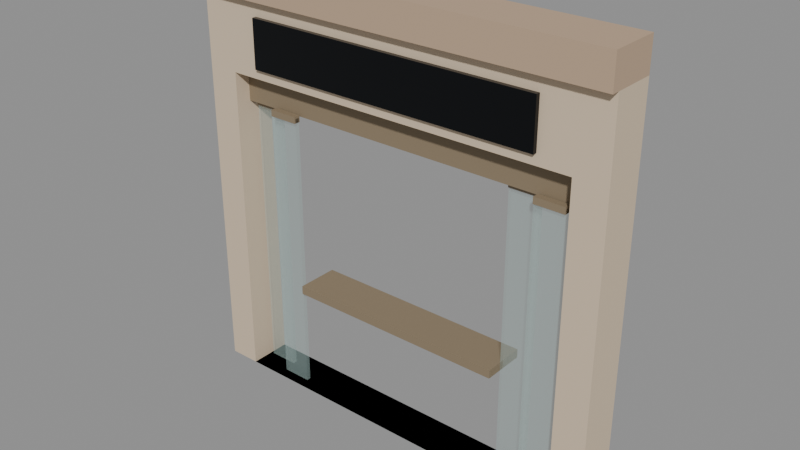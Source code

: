 # Source: city_shop_cafe.blend  (saved by Blender 5.4.6; exported with 4.5.12 LTS)
import bpy
from mathutils import Matrix  # noqa: F401  (used for matrix-valued properties, if any)

bpy.ops.wm.read_factory_settings(use_empty=True)
scene = bpy.context.scene
scene.name = 'CityShopCafeAsset'

# ---- collections
col_stubby_cityshopcafe = bpy.data.collections.new('STUBBY_CityShopCafe'); scene.collection.children.link(col_stubby_cityshopcafe)

# ---- materials (node trees are filled in below, after node groups)
mat_city_plaster = bpy.data.materials.new('City_Plaster')
mat_city_plaster.use_backface_culling = True
mat_city_plaster.diffuse_color = (0.6724, 0.5395, 0.3916, 1.0)
mat_city_glass = bpy.data.materials.new('City_Glass')
mat_city_glass.surface_render_method = 'BLENDED'
mat_city_glass.blend_method = 'BLEND'
mat_city_glass.diffuse_color = (0.4851, 0.6514, 0.624, 0.18)
mat_city_timber = bpy.data.materials.new('City_Timber')
mat_city_timber.use_backface_culling = True
mat_city_timber.diffuse_color = (0.2542, 0.1946, 0.1221, 1.0)
mat_city_graphene = bpy.data.materials.new('City_Graphene')
mat_city_graphene.use_backface_culling = True
mat_city_graphene.diffuse_color = (0.01033, 0.01161, 0.0137, 1.0)
mat_city_relief = bpy.data.materials.new('City_Relief')
mat_city_relief.use_backface_culling = True
mat_city_relief.diffuse_color = (0.4969, 0.3564, 0.2423, 1.0)

# ---- material node trees
mat_city_plaster.use_nodes = True; mat_city_plaster.node_tree.nodes.clear()
_N = mat_city_plaster.node_tree.nodes; _L = mat_city_plaster.node_tree.links
n0 = _N.new('ShaderNodeBsdfPrincipled'); n0.name = 'Principled BSDF'; n0.location = (-200, 100)
n0.inputs[0].default_value = (0.6724, 0.5395, 0.3916, 1.0)
n0.inputs[2].default_value = 0.9
n0.inputs[10].default_value = 0.005
n1 = _N.new('ShaderNodeOutputMaterial'); n1.name = 'Material Output'; n1.location = (200, 100)
_L.new(n0.outputs[0], n1.inputs[0])
n1.is_active_output = True
mat_city_glass.use_nodes = True; mat_city_glass.node_tree.nodes.clear()
_N = mat_city_glass.node_tree.nodes; _L = mat_city_glass.node_tree.links
n0 = _N.new('ShaderNodeBsdfPrincipled'); n0.name = 'Principled BSDF'; n0.location = (-200, 100)
n0.inputs[0].default_value = (0.4851, 0.6514, 0.624, 1.0)
n0.inputs[2].default_value = 0.05
n0.inputs[4].default_value = 0.18
n0.inputs[10].default_value = 0.005
n1 = _N.new('ShaderNodeOutputMaterial'); n1.name = 'Material Output'; n1.location = (200, 100)
_L.new(n0.outputs[0], n1.inputs[0])
n1.is_active_output = True
mat_city_timber.use_nodes = True; mat_city_timber.node_tree.nodes.clear()
_N = mat_city_timber.node_tree.nodes; _L = mat_city_timber.node_tree.links
n0 = _N.new('ShaderNodeBsdfPrincipled'); n0.name = 'Principled BSDF'; n0.location = (-200, 100)
n0.inputs[0].default_value = (0.2542, 0.1946, 0.1221, 1.0)
n0.inputs[2].default_value = 0.75
n0.inputs[10].default_value = 0.005
n1 = _N.new('ShaderNodeOutputMaterial'); n1.name = 'Material Output'; n1.location = (200, 100)
_L.new(n0.outputs[0], n1.inputs[0])
n1.is_active_output = True
mat_city_graphene.use_nodes = True; mat_city_graphene.node_tree.nodes.clear()
_N = mat_city_graphene.node_tree.nodes; _L = mat_city_graphene.node_tree.links
n0 = _N.new('ShaderNodeBsdfPrincipled'); n0.name = 'Principled BSDF'; n0.location = (-200, 100)
n0.inputs[0].default_value = (0.01033, 0.01161, 0.0137, 1.0)
n0.inputs[1].default_value = 0.7
n0.inputs[2].default_value = 0.15
n0.inputs[10].default_value = 0.005
n1 = _N.new('ShaderNodeOutputMaterial'); n1.name = 'Material Output'; n1.location = (200, 100)
_L.new(n0.outputs[0], n1.inputs[0])
n1.is_active_output = True
mat_city_relief.use_nodes = True; mat_city_relief.node_tree.nodes.clear()
_N = mat_city_relief.node_tree.nodes; _L = mat_city_relief.node_tree.links
n0 = _N.new('ShaderNodeBsdfPrincipled'); n0.name = 'Principled BSDF'; n0.location = (-200, 100)
n0.inputs[0].default_value = (0.4969, 0.3564, 0.2423, 1.0)
n0.inputs[2].default_value = 0.92
n0.inputs[10].default_value = 0.005
n1 = _N.new('ShaderNodeOutputMaterial'); n1.name = 'Material Output'; n1.location = (200, 100)
_L.new(n0.outputs[0], n1.inputs[0])
n1.is_active_output = True

# ---- meshes
me_cityshopcafe_wall = bpy.data.meshes.new('CityShopCafe_Wall')
me_cityshopcafe_wall.from_pydata([(0.0, 0.0, 0.0), (4.0, 0.0, 0.0), (4.0, 0.0, 3.7), (0.0, 0.0, 3.7), (0.3, 0.0, 0.0), (3.7, 0.0, 0.0), (3.7, 0.0, 3.0), (0.3, 0.0, 3.0), (0.0, 0.4, 0.0), (4.0, 0.4, 0.0), (4.0, 0.4, 3.7), (0.0, 0.4, 3.7), (0.3, 0.4, 0.0), (3.7, 0.4, 0.0), (3.7, 0.4, 3.0), (0.3, 0.4, 3.0)], [], [(2, 10, 11, 3), (10, 9, 14, 15), (13, 14, 9, 8, 11, 10, 15, 12), (3, 0, 7, 6), (3, 11, 8, 0), (4, 7, 0, 1, 2, 3, 6, 5), (5, 6, 14, 13), (6, 7, 15, 14), (1, 9, 10, 2), (0, 8, 9, 1), (4, 5, 13, 12), (7, 4, 12, 15)])
_uv = me_cityshopcafe_wall.uv_layers.new(name='UVMap')
_uv.uv.foreach_set('vector', [4.0, 0.0, 4.0, 0.4, 0.0, 0.4, 0.0, 0.0, 4.0, 3.7, 4.0, 0.0, 3.7, 3.0, 0.3, 3.0, 3.7, 0.0, 3.7, 3.0, 4.0, 0.0, 0.0, 0.0, 0.0, 3.7, 4.0, 3.7, 0.3, 3.0, 0.3, 0.0, 0.0, 3.7, 0.0, 0.0, 0.3, 3.0, 3.7, 3.0, 0.0, 3.7, 0.4, 3.7, 0.4, 0.0, 0.0, 0.0, 0.3, 0.0, 0.3, 3.0, 0.0, 0.0, 4.0, 0.0, 4.0, 3.7, 0.0, 3.7, 3.7, 3.0, 3.7, 0.0, 0.0, 0.0, 0.0, 3.0, 0.4, 3.0, 0.4, 0.0, 3.7, 0.0, 0.3, 0.0, 0.3, 0.4, 3.7, 0.4, 0.0, 0.0, 0.4, 0.0, 0.4, 3.7, 0.0, 3.7, 0.0, 0.0, 0.0, 0.4, 4.0, 0.4, 4.0, 0.0, 0.3, 0.0, 3.7, 0.0, 3.7, 0.4, 0.3, 0.4, 0.0, 3.0, 0.0, 0.0, 0.4, 0.0, 0.4, 3.0])
me_cityshopcafe_wall.materials.append(mat_city_plaster)
me_cityshopcafe_wall.update()
me_cityshopcafe_leaf0 = bpy.data.meshes.new('CityShopCafe_Leaf0')
me_cityshopcafe_leaf0.from_pydata([(0.35, 0.2, 0.02), (0.35, 0.2, 2.7), (0.35, 0.24, 0.02), (0.35, 0.24, 2.7), (0.63, 0.2, 0.02), (0.63, 0.2, 2.7), (0.63, 0.24, 0.02), (0.63, 0.24, 2.7)], [], [(0, 1, 3, 2), (2, 3, 7, 6), (6, 7, 5, 4), (4, 5, 1, 0), (2, 6, 4, 0), (7, 3, 1, 5)])
_uv = me_cityshopcafe_leaf0.uv_layers.new(name='UVMap')
_uv.uv.foreach_set('vector', [0.2, 0.02, 0.2, 2.7, 0.24, 2.7, 0.24, 0.02, 0.35, 0.02, 0.35, 2.7, 0.63, 2.7, 0.63, 0.02, 0.24, 0.02, 0.24, 2.7, 0.2, 2.7, 0.2, 0.02, 0.63, 0.02, 0.63, 2.7, 0.35, 2.7, 0.35, 0.02, 0.35, 0.24, 0.63, 0.24, 0.63, 0.2, 0.35, 0.2, 0.63, 0.24, 0.35, 0.24, 0.35, 0.2, 0.63, 0.2])
me_cityshopcafe_leaf0.materials.append(mat_city_glass)
me_cityshopcafe_leaf0.update()
me_cityshopcafe_leafframe0 = bpy.data.meshes.new('CityShopCafe_LeafFrame0')
me_cityshopcafe_leafframe0.from_pydata([(0.35, 0.19, 2.66), (0.35, 0.19, 2.72), (0.35, 0.25, 2.66), (0.35, 0.25, 2.72), (0.63, 0.19, 2.66), (0.63, 0.19, 2.72), (0.63, 0.25, 2.66), (0.63, 0.25, 2.72)], [], [(0, 1, 3, 2), (2, 3, 7, 6), (6, 7, 5, 4), (4, 5, 1, 0), (2, 6, 4, 0), (7, 3, 1, 5)])
_uv = me_cityshopcafe_leafframe0.uv_layers.new(name='UVMap')
_uv.uv.foreach_set('vector', [0.19, 2.66, 0.19, 2.72, 0.25, 2.72, 0.25, 2.66, 0.35, 2.66, 0.35, 2.72, 0.63, 2.72, 0.63, 2.66, 0.25, 2.66, 0.25, 2.72, 0.19, 2.72, 0.19, 2.66, 0.63, 2.66, 0.63, 2.72, 0.35, 2.72, 0.35, 2.66, 0.35, 0.25, 0.63, 0.25, 0.63, 0.19, 0.35, 0.19, 0.63, 0.25, 0.35, 0.25, 0.35, 0.19, 0.63, 0.19])
me_cityshopcafe_leafframe0.materials.append(mat_city_timber)
me_cityshopcafe_leafframe0.update()
me_cityshopcafe_leaf1 = bpy.data.meshes.new('CityShopCafe_Leaf1')
me_cityshopcafe_leaf1.from_pydata([(0.65, 0.08, 0.02), (0.65, 0.08, 2.7), (0.65, 0.12, 0.02), (0.65, 0.12, 2.7), (0.93, 0.08, 0.02), (0.93, 0.08, 2.7), (0.93, 0.12, 0.02), (0.93, 0.12, 2.7)], [], [(0, 1, 3, 2), (2, 3, 7, 6), (6, 7, 5, 4), (4, 5, 1, 0), (2, 6, 4, 0), (7, 3, 1, 5)])
_uv = me_cityshopcafe_leaf1.uv_layers.new(name='UVMap')
_uv.uv.foreach_set('vector', [0.08, 0.02, 0.08, 2.7, 0.12, 2.7, 0.12, 0.02, 0.65, 0.02, 0.65, 2.7, 0.93, 2.7, 0.93, 0.02, 0.12, 0.02, 0.12, 2.7, 0.08, 2.7, 0.08, 0.02, 0.93, 0.02, 0.93, 2.7, 0.65, 2.7, 0.65, 0.02, 0.65, 0.12, 0.93, 0.12, 0.93, 0.08, 0.65, 0.08, 0.93, 0.12, 0.65, 0.12, 0.65, 0.08, 0.93, 0.08])
me_cityshopcafe_leaf1.materials.append(mat_city_glass)
me_cityshopcafe_leaf1.update()
me_cityshopcafe_leafframe1 = bpy.data.meshes.new('CityShopCafe_LeafFrame1')
me_cityshopcafe_leafframe1.from_pydata([(0.65, 0.07, 2.66), (0.65, 0.07, 2.72), (0.65, 0.13, 2.66), (0.65, 0.13, 2.72), (0.93, 0.07, 2.66), (0.93, 0.07, 2.72), (0.93, 0.13, 2.66), (0.93, 0.13, 2.72)], [], [(0, 1, 3, 2), (2, 3, 7, 6), (6, 7, 5, 4), (4, 5, 1, 0), (2, 6, 4, 0), (7, 3, 1, 5)])
_uv = me_cityshopcafe_leafframe1.uv_layers.new(name='UVMap')
_uv.uv.foreach_set('vector', [0.07, 2.66, 0.07, 2.72, 0.13, 2.72, 0.13, 2.66, 0.65, 2.66, 0.65, 2.72, 0.93, 2.72, 0.93, 2.66, 0.13, 2.66, 0.13, 2.72, 0.07, 2.72, 0.07, 2.66, 0.93, 2.66, 0.93, 2.72, 0.65, 2.72, 0.65, 2.66, 0.65, 0.13, 0.93, 0.13, 0.93, 0.07, 0.65, 0.07, 0.93, 0.13, 0.65, 0.13, 0.65, 0.07, 0.93, 0.07])
me_cityshopcafe_leafframe1.materials.append(mat_city_timber)
me_cityshopcafe_leafframe1.update()
me_cityshopcafe_leaf2 = bpy.data.meshes.new('CityShopCafe_Leaf2')
me_cityshopcafe_leaf2.from_pydata([(3.05, 0.2, 0.02), (3.05, 0.2, 2.7), (3.05, 0.24, 0.02), (3.05, 0.24, 2.7), (3.33, 0.2, 0.02), (3.33, 0.2, 2.7), (3.33, 0.24, 0.02), (3.33, 0.24, 2.7)], [], [(0, 1, 3, 2), (2, 3, 7, 6), (6, 7, 5, 4), (4, 5, 1, 0), (2, 6, 4, 0), (7, 3, 1, 5)])
_uv = me_cityshopcafe_leaf2.uv_layers.new(name='UVMap')
_uv.uv.foreach_set('vector', [0.2, 0.02, 0.2, 2.7, 0.24, 2.7, 0.24, 0.02, 3.05, 0.02, 3.05, 2.7, 3.33, 2.7, 3.33, 0.02, 0.24, 0.02, 0.24, 2.7, 0.2, 2.7, 0.2, 0.02, 3.33, 0.02, 3.33, 2.7, 3.05, 2.7, 3.05, 0.02, 3.05, 0.24, 3.33, 0.24, 3.33, 0.2, 3.05, 0.2, 3.33, 0.24, 3.05, 0.24, 3.05, 0.2, 3.33, 0.2])
me_cityshopcafe_leaf2.materials.append(mat_city_glass)
me_cityshopcafe_leaf2.update()
me_cityshopcafe_leafframe2 = bpy.data.meshes.new('CityShopCafe_LeafFrame2')
me_cityshopcafe_leafframe2.from_pydata([(3.05, 0.19, 2.66), (3.05, 0.19, 2.72), (3.05, 0.25, 2.66), (3.05, 0.25, 2.72), (3.33, 0.19, 2.66), (3.33, 0.19, 2.72), (3.33, 0.25, 2.66), (3.33, 0.25, 2.72)], [], [(0, 1, 3, 2), (2, 3, 7, 6), (6, 7, 5, 4), (4, 5, 1, 0), (2, 6, 4, 0), (7, 3, 1, 5)])
_uv = me_cityshopcafe_leafframe2.uv_layers.new(name='UVMap')
_uv.uv.foreach_set('vector', [0.19, 2.66, 0.19, 2.72, 0.25, 2.72, 0.25, 2.66, 3.05, 2.66, 3.05, 2.72, 3.33, 2.72, 3.33, 2.66, 0.25, 2.66, 0.25, 2.72, 0.19, 2.72, 0.19, 2.66, 3.33, 2.66, 3.33, 2.72, 3.05, 2.72, 3.05, 2.66, 3.05, 0.25, 3.33, 0.25, 3.33, 0.19, 3.05, 0.19, 3.33, 0.25, 3.05, 0.25, 3.05, 0.19, 3.33, 0.19])
me_cityshopcafe_leafframe2.materials.append(mat_city_timber)
me_cityshopcafe_leafframe2.update()
me_cityshopcafe_leaf3 = bpy.data.meshes.new('CityShopCafe_Leaf3')
me_cityshopcafe_leaf3.from_pydata([(3.35, 0.08, 0.02), (3.35, 0.08, 2.7), (3.35, 0.12, 0.02), (3.35, 0.12, 2.7), (3.63, 0.08, 0.02), (3.63, 0.08, 2.7), (3.63, 0.12, 0.02), (3.63, 0.12, 2.7)], [], [(0, 1, 3, 2), (2, 3, 7, 6), (6, 7, 5, 4), (4, 5, 1, 0), (2, 6, 4, 0), (7, 3, 1, 5)])
_uv = me_cityshopcafe_leaf3.uv_layers.new(name='UVMap')
_uv.uv.foreach_set('vector', [0.08, 0.02, 0.08, 2.7, 0.12, 2.7, 0.12, 0.02, 3.35, 0.02, 3.35, 2.7, 3.63, 2.7, 3.63, 0.02, 0.12, 0.02, 0.12, 2.7, 0.08, 2.7, 0.08, 0.02, 3.63, 0.02, 3.63, 2.7, 3.35, 2.7, 3.35, 0.02, 3.35, 0.12, 3.63, 0.12, 3.63, 0.08, 3.35, 0.08, 3.63, 0.12, 3.35, 0.12, 3.35, 0.08, 3.63, 0.08])
me_cityshopcafe_leaf3.materials.append(mat_city_glass)
me_cityshopcafe_leaf3.update()
me_cityshopcafe_leafframe3 = bpy.data.meshes.new('CityShopCafe_LeafFrame3')
me_cityshopcafe_leafframe3.from_pydata([(3.35, 0.07, 2.66), (3.35, 0.07, 2.72), (3.35, 0.13, 2.66), (3.35, 0.13, 2.72), (3.63, 0.07, 2.66), (3.63, 0.07, 2.72), (3.63, 0.13, 2.66), (3.63, 0.13, 2.72)], [], [(0, 1, 3, 2), (2, 3, 7, 6), (6, 7, 5, 4), (4, 5, 1, 0), (2, 6, 4, 0), (7, 3, 1, 5)])
_uv = me_cityshopcafe_leafframe3.uv_layers.new(name='UVMap')
_uv.uv.foreach_set('vector', [0.07, 2.66, 0.07, 2.72, 0.13, 2.72, 0.13, 2.66, 3.35, 2.66, 3.35, 2.72, 3.63, 2.72, 3.63, 2.66, 0.13, 2.66, 0.13, 2.72, 0.07, 2.72, 0.07, 2.66, 3.63, 2.66, 3.63, 2.72, 3.35, 2.72, 3.35, 2.66, 3.35, 0.13, 3.63, 0.13, 3.63, 0.07, 3.35, 0.07, 3.63, 0.13, 3.35, 0.13, 3.35, 0.07, 3.63, 0.07])
me_cityshopcafe_leafframe3.materials.append(mat_city_timber)
me_cityshopcafe_leafframe3.update()
me_cityshopcafe_ledge = bpy.data.meshes.new('CityShopCafe_Ledge')
me_cityshopcafe_ledge.from_pydata([(0.95, 0.05, 1.0), (0.95, 0.05, 1.08), (0.95, 0.45, 1.0), (0.95, 0.45, 1.08), (3.05, 0.05, 1.0), (3.05, 0.05, 1.08), (3.05, 0.45, 1.0), (3.05, 0.45, 1.08)], [], [(0, 1, 3, 2), (2, 3, 7, 6), (6, 7, 5, 4), (4, 5, 1, 0), (2, 6, 4, 0), (7, 3, 1, 5)])
_uv = me_cityshopcafe_ledge.uv_layers.new(name='UVMap')
_uv.uv.foreach_set('vector', [0.05, 1.0, 0.05, 1.08, 0.45, 1.08, 0.45, 1.0, 0.95, 1.0, 0.95, 1.08, 3.05, 1.08, 3.05, 1.0, 0.45, 1.0, 0.45, 1.08, 0.05, 1.08, 0.05, 1.0, 3.05, 1.0, 3.05, 1.08, 0.95, 1.08, 0.95, 1.0, 0.95, 0.45, 3.05, 0.45, 3.05, 0.05, 0.95, 0.05, 3.05, 0.45, 0.95, 0.45, 0.95, 0.05, 3.05, 0.05])
me_cityshopcafe_ledge.materials.append(mat_city_timber)
me_cityshopcafe_ledge.update()
me_cityshopcafe_head = bpy.data.meshes.new('CityShopCafe_Head')
me_cityshopcafe_head.from_pydata([(0.3, 0.15, 2.7), (0.3, 0.15, 3.0), (0.3, 0.3, 2.7), (0.3, 0.3, 3.0), (3.7, 0.15, 2.7), (3.7, 0.15, 3.0), (3.7, 0.3, 2.7), (3.7, 0.3, 3.0)], [], [(0, 1, 3, 2), (2, 3, 7, 6), (6, 7, 5, 4), (4, 5, 1, 0), (2, 6, 4, 0), (7, 3, 1, 5)])
_uv = me_cityshopcafe_head.uv_layers.new(name='UVMap')
_uv.uv.foreach_set('vector', [0.15, 2.7, 0.15, 3.0, 0.3, 3.0, 0.3, 2.7, 0.3, 2.7, 0.3, 3.0, 3.7, 3.0, 3.7, 2.7, 0.3, 2.7, 0.3, 3.0, 0.15, 3.0, 0.15, 2.7, 3.7, 2.7, 3.7, 3.0, 0.3, 3.0, 0.3, 2.7, 0.3, 0.3, 3.7, 0.3, 3.7, 0.15, 0.3, 0.15, 3.7, 0.3, 0.3, 0.3, 0.3, 0.15, 3.7, 0.15])
me_cityshopcafe_head.materials.append(mat_city_timber)
me_cityshopcafe_head.update()
me_cityshopcafe_signpanel = bpy.data.meshes.new('CityShopCafe_SignPanel')
me_cityshopcafe_signpanel.from_pydata([(0.6, -0.04, 3.1), (0.6, -0.04, 3.55), (0.6, 0.0, 3.1), (0.6, 0.0, 3.55), (3.4, -0.04, 3.1), (3.4, -0.04, 3.55), (3.4, 0.0, 3.1), (3.4, 0.0, 3.55)], [], [(0, 1, 3, 2), (2, 3, 7, 6), (6, 7, 5, 4), (4, 5, 1, 0), (2, 6, 4, 0), (7, 3, 1, 5)])
_uv = me_cityshopcafe_signpanel.uv_layers.new(name='UVMap')
_uv.uv.foreach_set('vector', [-0.04, 3.1, -0.04, 3.55, 0.0, 3.55, 0.0, 3.1, 0.6, 3.1, 0.6, 3.55, 3.4, 3.55, 3.4, 3.1, 0.0, 3.1, 0.0, 3.55, -0.04, 3.55, -0.04, 3.1, 3.4, 3.1, 3.4, 3.55, 0.6, 3.55, 0.6, 3.1, 0.6, 0.0, 3.4, 0.0, 3.4, -0.04, 0.6, -0.04, 3.4, 0.0, 0.6, 0.0, 0.6, -0.04, 3.4, -0.04])
me_cityshopcafe_signpanel.materials.append(mat_city_graphene)
me_cityshopcafe_signpanel.update()
me_cityshopcafe_band = bpy.data.meshes.new('CityShopCafe_Band')
me_cityshopcafe_band.from_pydata([(0.0, -0.08, 3.7), (0.0, -0.08, 4.0), (0.0, 0.4, 3.7), (0.0, 0.4, 4.0), (4.0, -0.08, 3.7), (4.0, -0.08, 4.0), (4.0, 0.4, 3.7), (4.0, 0.4, 4.0)], [], [(0, 1, 3, 2), (2, 3, 7, 6), (6, 7, 5, 4), (4, 5, 1, 0), (2, 6, 4, 0), (7, 3, 1, 5)])
_uv = me_cityshopcafe_band.uv_layers.new(name='UVMap')
_uv.uv.foreach_set('vector', [-0.08, 3.7, -0.08, 4.0, 0.4, 4.0, 0.4, 3.7, 0.0, 3.7, 0.0, 4.0, 4.0, 4.0, 4.0, 3.7, 0.4, 3.7, 0.4, 4.0, -0.08, 4.0, -0.08, 3.7, 4.0, 3.7, 4.0, 4.0, 0.0, 4.0, 0.0, 3.7, 0.0, 0.4, 4.0, 0.4, 4.0, -0.08, 0.0, -0.08, 4.0, 0.4, 0.0, 0.4, 0.0, -0.08, 4.0, -0.08])
me_cityshopcafe_band.materials.append(mat_city_relief)
me_cityshopcafe_band.update()

# ---- objects
ob_cityshopcafe_root = bpy.data.objects.new('CityShopCafe_Root', None)
ob_cityshopcafe_wall = bpy.data.objects.new('CityShopCafe_Wall', me_cityshopcafe_wall)
ob_cityshopcafe_leaf0 = bpy.data.objects.new('CityShopCafe_Leaf0', me_cityshopcafe_leaf0)
ob_cityshopcafe_leafframe0 = bpy.data.objects.new('CityShopCafe_LeafFrame0', me_cityshopcafe_leafframe0)
ob_cityshopcafe_leaf1 = bpy.data.objects.new('CityShopCafe_Leaf1', me_cityshopcafe_leaf1)
ob_cityshopcafe_leafframe1 = bpy.data.objects.new('CityShopCafe_LeafFrame1', me_cityshopcafe_leafframe1)
ob_cityshopcafe_leaf2 = bpy.data.objects.new('CityShopCafe_Leaf2', me_cityshopcafe_leaf2)
ob_cityshopcafe_leafframe2 = bpy.data.objects.new('CityShopCafe_LeafFrame2', me_cityshopcafe_leafframe2)
ob_cityshopcafe_leaf3 = bpy.data.objects.new('CityShopCafe_Leaf3', me_cityshopcafe_leaf3)
ob_cityshopcafe_leafframe3 = bpy.data.objects.new('CityShopCafe_LeafFrame3', me_cityshopcafe_leafframe3)
ob_cityshopcafe_ledge = bpy.data.objects.new('CityShopCafe_Ledge', me_cityshopcafe_ledge)
ob_cityshopcafe_head = bpy.data.objects.new('CityShopCafe_Head', me_cityshopcafe_head)
ob_cityshopcafe_signpanel = bpy.data.objects.new('CityShopCafe_SignPanel', me_cityshopcafe_signpanel)
ob_cityshopcafe_band = bpy.data.objects.new('CityShopCafe_Band', me_cityshopcafe_band)
ob_sign = bpy.data.objects.new('Sign', None)
ob_seating = bpy.data.objects.new('Seating', None)
ob_awning = bpy.data.objects.new('Awning', None)
ob_display = bpy.data.objects.new('Display', None)
ob_city_shop_cafe_lod0 = bpy.data.objects.new('city_shop_cafe_LOD0', None)

# ---- transforms, parenting, visibility, modifiers, constraints
ob_cityshopcafe_root.location = (0.0, 0.0, 0.0)
ob_cityshopcafe_wall.parent = ob_city_shop_cafe_lod0
ob_cityshopcafe_wall.location = (0.0, 0.0, 0.0)
ob_cityshopcafe_leaf0.parent = ob_city_shop_cafe_lod0
ob_cityshopcafe_leaf0.location = (0.0, 0.0, 0.0)
ob_cityshopcafe_leafframe0.parent = ob_city_shop_cafe_lod0
ob_cityshopcafe_leafframe0.location = (0.0, 0.0, 0.0)
ob_cityshopcafe_leaf1.parent = ob_city_shop_cafe_lod0
ob_cityshopcafe_leaf1.location = (0.0, 0.0, 0.0)
ob_cityshopcafe_leafframe1.parent = ob_city_shop_cafe_lod0
ob_cityshopcafe_leafframe1.location = (0.0, 0.0, 0.0)
ob_cityshopcafe_leaf2.parent = ob_city_shop_cafe_lod0
ob_cityshopcafe_leaf2.location = (0.0, 0.0, 0.0)
ob_cityshopcafe_leafframe2.parent = ob_city_shop_cafe_lod0
ob_cityshopcafe_leafframe2.location = (0.0, 0.0, 0.0)
ob_cityshopcafe_leaf3.parent = ob_city_shop_cafe_lod0
ob_cityshopcafe_leaf3.location = (0.0, 0.0, 0.0)
ob_cityshopcafe_leafframe3.parent = ob_city_shop_cafe_lod0
ob_cityshopcafe_leafframe3.location = (0.0, 0.0, 0.0)
ob_cityshopcafe_ledge.parent = ob_city_shop_cafe_lod0
ob_cityshopcafe_ledge.location = (0.0, 0.0, 0.0)
ob_cityshopcafe_head.parent = ob_city_shop_cafe_lod0
ob_cityshopcafe_head.location = (0.0, 0.0, 0.0)
ob_cityshopcafe_signpanel.parent = ob_city_shop_cafe_lod0
ob_cityshopcafe_signpanel.location = (0.0, 0.0, 0.0)
ob_cityshopcafe_band.parent = ob_city_shop_cafe_lod0
ob_cityshopcafe_band.location = (0.0, 0.0, 0.0)
ob_sign.parent = ob_cityshopcafe_root
ob_sign.location = (2.0, -0.05, 3.32)
ob_sign.rotation_euler = (1.571, 0.0, 0.0)
ob_sign.empty_display_type = 'ARROWS'
ob_sign.empty_display_size = 0.3
ob_seating.parent = ob_cityshopcafe_root
ob_seating.location = (2.0, -2.0, 0.0)
ob_seating.empty_display_type = 'ARROWS'
ob_seating.empty_display_size = 0.3
ob_awning.parent = ob_cityshopcafe_root
ob_awning.location = (0.0, 0.0, 0.0)
ob_awning.empty_display_type = 'ARROWS'
ob_awning.empty_display_size = 0.3
ob_display.parent = ob_cityshopcafe_root
ob_display.location = (0.0, 0.0, 0.0)
ob_display.empty_display_type = 'ARROWS'
ob_display.empty_display_size = 0.3
ob_city_shop_cafe_lod0.parent = ob_cityshopcafe_root
ob_city_shop_cafe_lod0.location = (0.0, 0.0, 0.0)

# ---- collection membership
col_stubby_cityshopcafe.objects.link(ob_cityshopcafe_root)
col_stubby_cityshopcafe.objects.link(ob_cityshopcafe_wall)
col_stubby_cityshopcafe.objects.link(ob_cityshopcafe_leaf0)
col_stubby_cityshopcafe.objects.link(ob_cityshopcafe_leafframe0)
col_stubby_cityshopcafe.objects.link(ob_cityshopcafe_leaf1)
col_stubby_cityshopcafe.objects.link(ob_cityshopcafe_leafframe1)
col_stubby_cityshopcafe.objects.link(ob_cityshopcafe_leaf2)
col_stubby_cityshopcafe.objects.link(ob_cityshopcafe_leafframe2)
col_stubby_cityshopcafe.objects.link(ob_cityshopcafe_leaf3)
col_stubby_cityshopcafe.objects.link(ob_cityshopcafe_leafframe3)
col_stubby_cityshopcafe.objects.link(ob_cityshopcafe_ledge)
col_stubby_cityshopcafe.objects.link(ob_cityshopcafe_head)
col_stubby_cityshopcafe.objects.link(ob_cityshopcafe_signpanel)
col_stubby_cityshopcafe.objects.link(ob_cityshopcafe_band)
col_stubby_cityshopcafe.objects.link(ob_sign)
col_stubby_cityshopcafe.objects.link(ob_seating)
col_stubby_cityshopcafe.objects.link(ob_awning)
col_stubby_cityshopcafe.objects.link(ob_display)
col_stubby_cityshopcafe.objects.link(ob_city_shop_cafe_lod0)

# ---- scene / render settings (as saved in the file)
scene.frame_start = 1; scene.frame_end = 250; scene.frame_set(1)
scene.render.engine = 'BLENDER_EEVEE_NEXT'
scene.render.image_settings.exr_codec = 'NONE'
scene.render.use_bake_clear = False
scene.render.bake_margin = 0
scene.render.bake_bias = 0.0
scene.render.bake_samples = 0
scene.render.simplify_subdivision_render = 0
scene.render.simplify_child_particles_render = 0.0
scene.render.compositor_device = 'GPU'
scene.eevee.use_volume_custom_range = False
scene.eevee.gtao_distance = 0.0
scene.eevee.use_fast_gi = False
scene.eevee.fast_gi_thickness_near = 0.1
scene.eevee.fast_gi_thickness_far = 0.0
scene.eevee.ray_tracing_options.screen_trace_thickness = 0.1
bpy.context.view_layer.update()

# ---- added for rendering (the .blend has no active camera and no usable light): camera, sun + grey world if the file has none
cam_auto = bpy.data.cameras.new('AutoCamera')
cam_auto.lens = 50.0
cam_auto.sensor_width = 36.0
cam_auto.clip_end = 1000.0
ob_auto_camera = bpy.data.objects.new('AutoCamera', cam_auto)
scene.collection.objects.link(ob_auto_camera)
ob_auto_camera.location = (7.25678, -6.12314, 6.20543)
ob_auto_camera.rotation_euler = (1.09748, -7.21219e-08, 0.694738)
scene.camera = ob_auto_camera
light_auto_sun = bpy.data.lights.new('AutoSun', 'SUN')
light_auto_sun.energy = 3.0
light_auto_sun.angle = 0.0523599
ob_auto_sun = bpy.data.objects.new('AutoSun', light_auto_sun)
scene.collection.objects.link(ob_auto_sun)
ob_auto_sun.rotation_euler = (0.872665, 0.174533, 0.523599)
if scene.world is None:
    world_auto = bpy.data.worlds.new('AutoWorld')
    world_auto.color = (0.3, 0.3, 0.3)
    scene.world = world_auto
bpy.context.view_layer.update()

